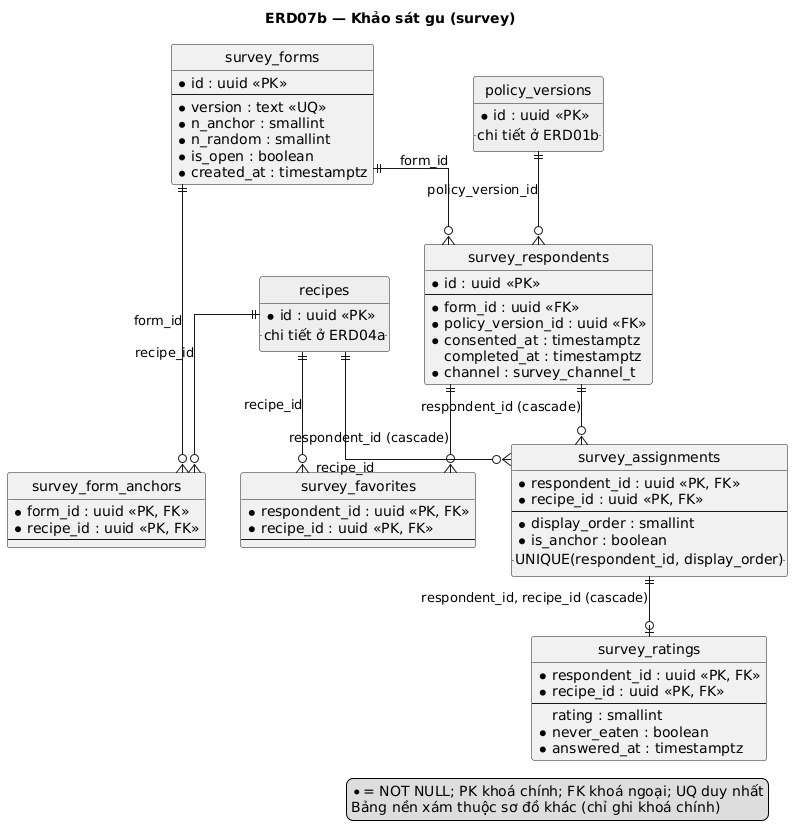

The diagram above was rendered by PlantUML. Its source (embedded in the PNG):
@startuml
title ERD07b — Khảo sát gu (survey)
' Sinh từ db/schema.sql qua docs/sad/tools/diagrams/gen_puml.py — không sửa tay.
hide circle
skinparam linetype ortho
skinparam defaultFontName DejaVu Sans

entity "survey_forms" as survey_forms {
  * id : uuid <<PK>>
  --
  * version : text <<UQ>>
  * n_anchor : smallint
  * n_random : smallint
  * is_open : boolean
  * created_at : timestamptz
}
entity "survey_form_anchors" as survey_form_anchors {
  * form_id : uuid <<PK, FK>>
  * recipe_id : uuid <<PK, FK>>
  --
}
entity "survey_respondents" as survey_respondents {
  * id : uuid <<PK>>
  --
  * form_id : uuid <<FK>>
  * policy_version_id : uuid <<FK>>
  * consented_at : timestamptz
    completed_at : timestamptz
  * channel : survey_channel_t
}
entity "survey_assignments" as survey_assignments {
  * respondent_id : uuid <<PK, FK>>
  * recipe_id : uuid <<PK, FK>>
  --
  * display_order : smallint
  * is_anchor : boolean
  .. UNIQUE(respondent_id, display_order) ..
}
entity "survey_ratings" as survey_ratings {
  * respondent_id : uuid <<PK, FK>>
  * recipe_id : uuid <<PK, FK>>
  --
    rating : smallint
  * never_eaten : boolean
  * answered_at : timestamptz
}
entity "survey_favorites" as survey_favorites {
  * respondent_id : uuid <<PK, FK>>
  * recipe_id : uuid <<PK, FK>>
  --
}
entity "recipes" as recipes #EEEEEE {
  * id : uuid <<PK>>
  .. chi tiết ở ERD04a ..
}
entity "policy_versions" as policy_versions #EEEEEE {
  * id : uuid <<PK>>
  .. chi tiết ở ERD01b ..
}

survey_forms ||--o{ survey_form_anchors : form_id
recipes ||--o{ survey_form_anchors : recipe_id
survey_forms ||--o{ survey_respondents : form_id
policy_versions ||--o{ survey_respondents : policy_version_id
survey_respondents ||--o{ survey_assignments : respondent_id (cascade)
recipes ||--o{ survey_assignments : recipe_id
survey_assignments ||--o| survey_ratings : respondent_id, recipe_id (cascade)
survey_respondents ||--o{ survey_favorites : respondent_id (cascade)
recipes ||--o{ survey_favorites : recipe_id

legend right
  * = NOT NULL; PK khoá chính; FK khoá ngoại; UQ duy nhất
  Bảng nền xám thuộc sơ đồ khác (chỉ ghi khoá chính)
endlegend
@enduml